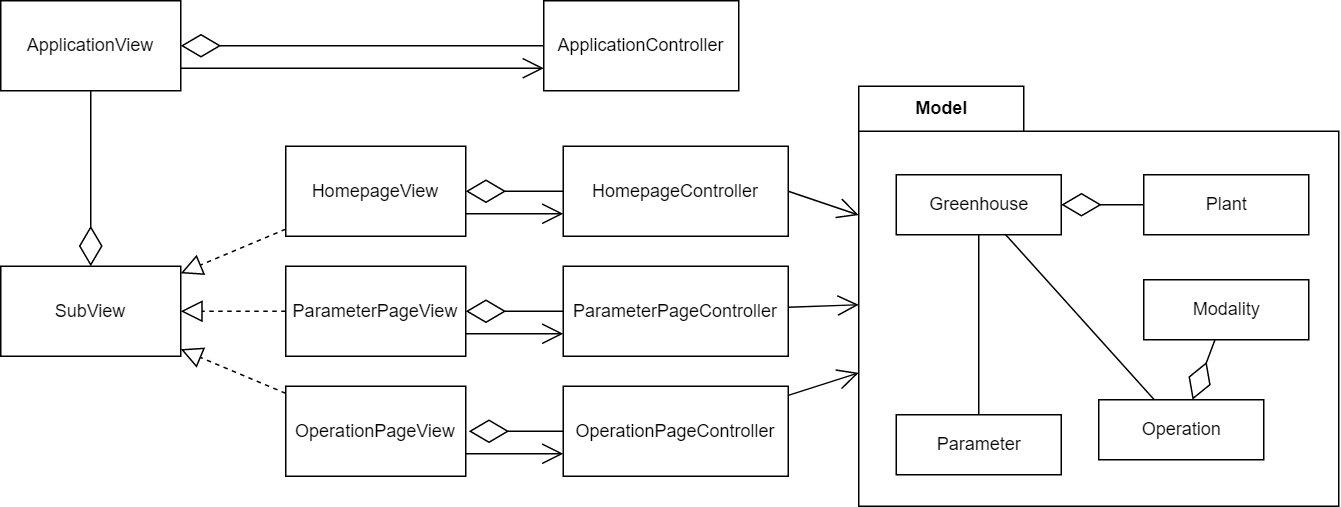

The diagram above was exported from draw.io. Its source (the exported page's mxGraphModel, read from the mxfile embedded in the PNG):
<mxGraphModel dx="1313" dy="641" grid="1" gridSize="10" guides="1" tooltips="1" connect="1" arrows="1" fold="1" page="1" pageScale="1" pageWidth="827" pageHeight="1169" math="0" shadow="0">
  <root>
    <mxCell id="0" />
    <mxCell id="1" parent="0" />
    <mxCell id="2" value="ApplicationView" style="rounded=0;whiteSpace=wrap;html=1;" vertex="1" parent="1">
      <mxGeometry x="198" y="83" width="120" height="60" as="geometry" />
    </mxCell>
    <mxCell id="3" value="ApplicationController" style="rounded=0;whiteSpace=wrap;html=1;" vertex="1" parent="1">
      <mxGeometry x="560" y="83" width="130" height="60" as="geometry" />
    </mxCell>
    <mxCell id="4" value="HomepageView" style="rounded=0;whiteSpace=wrap;html=1;" vertex="1" parent="1">
      <mxGeometry x="388" y="180" width="120" height="60" as="geometry" />
    </mxCell>
    <mxCell id="5" value="Model" style="shape=folder;fontStyle=1;tabWidth=110;tabHeight=30;tabPosition=left;html=1;boundedLbl=1;labelInHeader=1;container=1;collapsible=0;recursiveResize=0;" vertex="1" parent="1">
      <mxGeometry x="770" y="140" width="320" height="280" as="geometry" />
    </mxCell>
    <mxCell id="6" value="Greenhouse" style="html=1;" vertex="1" parent="5">
      <mxGeometry width="110" height="40" relative="1" as="geometry">
        <mxPoint x="25" y="59" as="offset" />
      </mxGeometry>
    </mxCell>
    <mxCell id="7" value="Modality" style="html=1;" vertex="1" parent="5">
      <mxGeometry x="190" y="129" width="110" height="40" as="geometry" />
    </mxCell>
    <mxCell id="8" value="Plant" style="html=1;" vertex="1" parent="5">
      <mxGeometry x="190" y="59" width="110" height="40" as="geometry" />
    </mxCell>
    <mxCell id="9" value="" style="endArrow=diamondThin;endFill=0;endSize=24;html=1;rounded=0;" edge="1" parent="5" source="7" target="12">
      <mxGeometry width="160" relative="1" as="geometry">
        <mxPoint x="455" y="109" as="sourcePoint" />
        <mxPoint x="615" y="109" as="targetPoint" />
      </mxGeometry>
    </mxCell>
    <mxCell id="10" value="" style="endArrow=diamondThin;endFill=0;endSize=24;html=1;rounded=0;exitX=0;exitY=0.5;exitDx=0;exitDy=0;" edge="1" parent="5" source="8" target="6">
      <mxGeometry width="160" relative="1" as="geometry">
        <mxPoint x="205" y="89" as="sourcePoint" />
        <mxPoint x="145" y="89" as="targetPoint" />
      </mxGeometry>
    </mxCell>
    <mxCell id="11" style="edgeStyle=none;rounded=0;orthogonalLoop=1;jettySize=auto;html=1;endArrow=none;endFill=0;" edge="1" parent="5" source="12" target="6">
      <mxGeometry relative="1" as="geometry" />
    </mxCell>
    <mxCell id="12" value="Operation" style="html=1;" vertex="1" parent="5">
      <mxGeometry x="160" y="209" width="110" height="40" as="geometry" />
    </mxCell>
    <mxCell id="13" value="Parameter" style="html=1;" vertex="1" parent="5">
      <mxGeometry x="25" y="219" width="110" height="40" as="geometry" />
    </mxCell>
    <mxCell id="14" style="rounded=0;orthogonalLoop=1;jettySize=auto;html=1;endArrow=none;endFill=0;" edge="1" parent="5" source="6" target="13">
      <mxGeometry relative="1" as="geometry">
        <mxPoint x="145" y="108.25" as="sourcePoint" />
        <mxPoint x="235" y="139.75" as="targetPoint" />
      </mxGeometry>
    </mxCell>
    <mxCell id="15" value="HomepageController" style="rounded=0;whiteSpace=wrap;html=1;" vertex="1" parent="1">
      <mxGeometry x="573" y="180" width="150" height="60" as="geometry" />
    </mxCell>
    <mxCell id="16" value="" style="endArrow=open;endFill=1;endSize=12;html=1;rounded=0;entryX=0;entryY=0.75;entryDx=0;entryDy=0;exitX=1;exitY=0.75;exitDx=0;exitDy=0;" edge="1" source="2" target="3" parent="1">
      <mxGeometry width="160" relative="1" as="geometry">
        <mxPoint x="390" y="164" as="sourcePoint" />
        <mxPoint x="470" y="164" as="targetPoint" />
      </mxGeometry>
    </mxCell>
    <mxCell id="17" value="" style="endArrow=open;endFill=1;endSize=12;html=1;rounded=0;exitX=1;exitY=0.5;exitDx=0;exitDy=0;" edge="1" source="15" target="5" parent="1">
      <mxGeometry width="160" relative="1" as="geometry">
        <mxPoint x="350" y="370" as="sourcePoint" />
        <mxPoint x="290" y="314" as="targetPoint" />
      </mxGeometry>
    </mxCell>
    <mxCell id="18" value="" style="endArrow=diamondThin;endFill=0;endSize=24;html=1;rounded=0;entryX=0.5;entryY=0;entryDx=0;entryDy=0;" edge="1" source="2" target="27" parent="1">
      <mxGeometry width="160" relative="1" as="geometry">
        <mxPoint x="38" y="250" as="sourcePoint" />
        <mxPoint x="198" y="250" as="targetPoint" />
      </mxGeometry>
    </mxCell>
    <mxCell id="19" value="" style="endArrow=diamondThin;endFill=0;endSize=24;html=1;rounded=0;" edge="1" source="3" target="2" parent="1">
      <mxGeometry width="160" relative="1" as="geometry">
        <mxPoint x="470" y="145" as="sourcePoint" />
        <mxPoint x="390" y="145" as="targetPoint" />
      </mxGeometry>
    </mxCell>
    <mxCell id="20" value="" style="endArrow=open;endFill=1;endSize=12;html=1;rounded=0;entryX=0;entryY=0.75;entryDx=0;entryDy=0;exitX=1;exitY=0.75;exitDx=0;exitDy=0;" edge="1" source="4" target="15" parent="1">
      <mxGeometry width="160" relative="1" as="geometry">
        <mxPoint x="470" y="239" as="sourcePoint" />
        <mxPoint x="560" y="238.91" as="targetPoint" />
      </mxGeometry>
    </mxCell>
    <mxCell id="21" value="" style="endArrow=diamondThin;endFill=0;endSize=24;html=1;rounded=0;entryX=1;entryY=0.5;entryDx=0;entryDy=0;exitX=0;exitY=0.5;exitDx=0;exitDy=0;" edge="1" source="15" target="4" parent="1">
      <mxGeometry width="160" relative="1" as="geometry">
        <mxPoint x="560" y="219.91" as="sourcePoint" />
        <mxPoint x="470" y="219.91" as="targetPoint" />
      </mxGeometry>
    </mxCell>
    <mxCell id="22" value="OperationPageView" style="rounded=0;whiteSpace=wrap;html=1;" vertex="1" parent="1">
      <mxGeometry x="388" y="340" width="120" height="60" as="geometry" />
    </mxCell>
    <mxCell id="23" value="ParameterPageController" style="rounded=0;whiteSpace=wrap;html=1;" vertex="1" parent="1">
      <mxGeometry x="573" y="260" width="150" height="60" as="geometry" />
    </mxCell>
    <mxCell id="24" value="" style="endArrow=open;endFill=1;endSize=12;html=1;rounded=0;exitX=1;exitY=0.75;exitDx=0;exitDy=0;entryX=0;entryY=0.75;entryDx=0;entryDy=0;" edge="1" source="26" target="23" parent="1">
      <mxGeometry width="160" relative="1" as="geometry">
        <mxPoint x="460" y="339" as="sourcePoint" />
        <mxPoint x="550" y="339" as="targetPoint" />
      </mxGeometry>
    </mxCell>
    <mxCell id="25" value="" style="endArrow=diamondThin;endFill=0;endSize=24;html=1;rounded=0;entryX=1;entryY=0.5;entryDx=0;entryDy=0;exitX=0;exitY=0.5;exitDx=0;exitDy=0;" edge="1" source="23" target="26" parent="1">
      <mxGeometry width="160" relative="1" as="geometry">
        <mxPoint x="550" y="320" as="sourcePoint" />
        <mxPoint x="460" y="320" as="targetPoint" />
      </mxGeometry>
    </mxCell>
    <mxCell id="26" value="ParameterPageView" style="rounded=0;whiteSpace=wrap;html=1;" vertex="1" parent="1">
      <mxGeometry x="388" y="260" width="120" height="60" as="geometry" />
    </mxCell>
    <mxCell id="27" value="SubView" style="rounded=0;whiteSpace=wrap;html=1;" vertex="1" parent="1">
      <mxGeometry x="198" y="260" width="120" height="60" as="geometry" />
    </mxCell>
    <mxCell id="28" value="" style="endArrow=block;dashed=1;endFill=0;endSize=12;html=1;rounded=0;" edge="1" source="4" target="27" parent="1">
      <mxGeometry width="160" relative="1" as="geometry">
        <mxPoint x="-210" y="580" as="sourcePoint" />
        <mxPoint x="-50" y="580" as="targetPoint" />
      </mxGeometry>
    </mxCell>
    <mxCell id="29" value="" style="endArrow=block;dashed=1;endFill=0;endSize=12;html=1;rounded=0;" edge="1" source="22" target="27" parent="1">
      <mxGeometry width="160" relative="1" as="geometry">
        <mxPoint x="60" y="340" as="sourcePoint" />
        <mxPoint x="70" y="276.4000000000001" as="targetPoint" />
      </mxGeometry>
    </mxCell>
    <mxCell id="30" value="" style="endArrow=block;dashed=1;endFill=0;endSize=12;html=1;rounded=0;" edge="1" source="26" target="27" parent="1">
      <mxGeometry width="160" relative="1" as="geometry">
        <mxPoint x="-50" y="343.5999999999999" as="sourcePoint" />
        <mxPoint x="80" y="286.4000000000001" as="targetPoint" />
      </mxGeometry>
    </mxCell>
    <mxCell id="31" value="OperationPageController" style="rounded=0;whiteSpace=wrap;html=1;" vertex="1" parent="1">
      <mxGeometry x="573" y="340" width="150" height="60" as="geometry" />
    </mxCell>
    <mxCell id="32" value="" style="endArrow=open;endFill=1;endSize=12;html=1;rounded=0;exitX=1;exitY=0.75;exitDx=0;exitDy=0;entryX=0;entryY=0.75;entryDx=0;entryDy=0;" edge="1" source="22" target="31" parent="1">
      <mxGeometry width="160" relative="1" as="geometry">
        <mxPoint x="460" y="384.9999999999999" as="sourcePoint" />
        <mxPoint x="550" y="419" as="targetPoint" />
      </mxGeometry>
    </mxCell>
    <mxCell id="33" value="" style="endArrow=diamondThin;endFill=0;endSize=24;html=1;rounded=0;exitX=0;exitY=0.5;exitDx=0;exitDy=0;" edge="1" source="31" parent="1">
      <mxGeometry width="160" relative="1" as="geometry">
        <mxPoint x="550" y="400" as="sourcePoint" />
        <mxPoint x="510" y="370" as="targetPoint" />
      </mxGeometry>
    </mxCell>
    <mxCell id="34" value="" style="endArrow=open;endFill=1;endSize=12;html=1;rounded=0;" edge="1" source="23" target="5" parent="1">
      <mxGeometry width="160" relative="1" as="geometry">
        <mxPoint x="720" y="220" as="sourcePoint" />
        <mxPoint x="800" y="240" as="targetPoint" />
      </mxGeometry>
    </mxCell>
    <mxCell id="35" value="" style="endArrow=open;endFill=1;endSize=12;html=1;rounded=0;" edge="1" source="31" target="5" parent="1">
      <mxGeometry width="160" relative="1" as="geometry">
        <mxPoint x="720" y="296.641791044776" as="sourcePoint" />
        <mxPoint x="800" y="293.0597014925372" as="targetPoint" />
      </mxGeometry>
    </mxCell>
  </root>
</mxGraphModel>